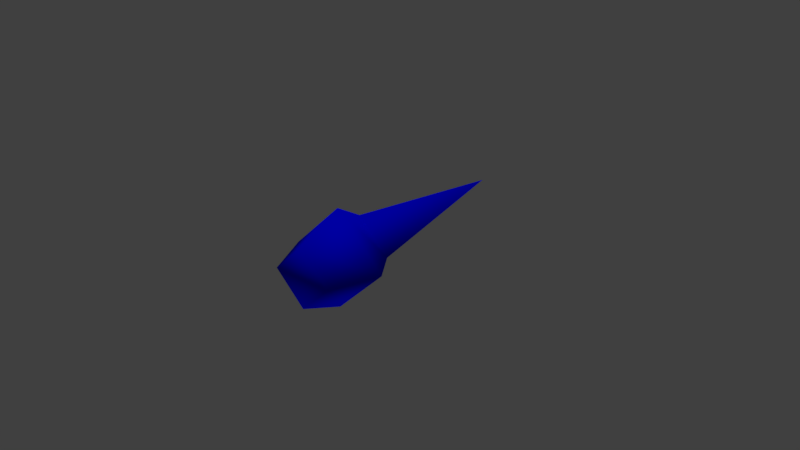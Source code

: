 # Source: pin_01_mockup.blend  (saved by Blender 2.78.0; exported with 4.5.12 LTS)
import bpy
from mathutils import Matrix  # noqa: F401  (used for matrix-valued properties, if any)

bpy.ops.wm.read_factory_settings(use_empty=True)
scene = bpy.context.scene
scene.name = 'Scene'

# ---- collections
col_collection_1 = bpy.data.collections.new('Collection 1'); scene.collection.children.link(col_collection_1)

# ---- materials (node trees are filled in below, after node groups)
mat_pin_02_material = bpy.data.materials.new('pin_02_material')
mat_pin_02_material.alpha_threshold = 0.0
mat_pin_02_material.use_transparent_shadow = False
mat_pin_02_material.diffuse_color = (0.0, 0.0, 1.0, 1.0)
mat_pin_02_material.roughness = 0.5
mat_pin_02_material.specular_intensity = 0.0

# ---- material node trees

# ---- world
world_world = bpy.data.worlds.new('World'); scene.world = world_world
world_world.color = (0.05088, 0.05088, 0.05088)
world_world.use_sun_shadow = False
world_world.sun_shadow_jitter_overblur = 0.0
world_world.cycles.sampling_method = 'MANUAL'

# ---- lights
light_hemi_001 = bpy.data.lights.new('Hemi.001', 'SUN')
light_hemi_001.transmission_factor = 0.0
light_hemi_001.angle = 0.1993
light_hemi_001.energy = 0.5
light_hemi_001.shadow_buffer_clip_start = 0.5
light_hemi_001.shadow_soft_size = 0.1
light_hemi_001.shadow_cascade_max_distance = 1000.0
light_hemi = bpy.data.lights.new('Hemi', 'SUN')
light_hemi.transmission_factor = 0.0
light_hemi.angle = 0.1993
light_hemi.energy = 1.0
light_hemi.shadow_buffer_clip_start = 0.5
light_hemi.shadow_soft_size = 0.1
light_hemi.shadow_cascade_max_distance = 1000.0

# ---- meshes
me_plane_001 = bpy.data.meshes.new('Plane.001')
me_plane_001.from_pydata([(4.143e-11, 7.501e-19, -1.716e-11), (4.143e-11, 7.501e-19, -1.716e-11), (4.143e-11, 7.501e-19, -1.716e-11), (4.143e-11, 7.501e-19, -1.716e-11), (-0.01001, -0.05851, -2.291e-10), (0.0, -0.05851, -0.01001), (0.0, -0.05851, 0.01001), (0.01001, -0.05851, -2.291e-10), (0.0, -0.06731, 0.01554), (-0.01554, -0.06731, -1.482e-10), (0.0, -0.06731, -0.01554), (0.01554, -0.06731, 7.831e-10), (0.0, -0.08196, 0.009481), (-0.009481, -0.08196, 6.086e-10), (4.657e-10, -0.08196, -0.009481), (0.009481, -0.08196, 1.429e-10)], [], [(0, 2, 3, 1), (4, 5, 10, 9), (3, 2, 6, 7), (0, 1, 5, 4), (1, 3, 7, 5), (2, 0, 4, 6), (10, 11, 15, 14), (5, 7, 11, 10), (6, 4, 9, 8), (7, 6, 8, 11), (13, 14, 15, 12), (8, 9, 13, 12), (11, 8, 12, 15), (9, 10, 14, 13)])
me_plane_001.polygons.foreach_set('use_smooth', [True] * 14)
me_plane_001.materials.append(mat_pin_02_material)
me_plane_001.use_remesh_preserve_volume = False
me_plane_001.use_remesh_preserve_attributes = False
me_plane_001.use_mirror_vertex_groups = False
me_plane_001.update()

# ---- objects
ob_plane_001 = bpy.data.objects.new('Plane.001', me_plane_001)
ob_bottom_light = bpy.data.objects.new('bottom_light', light_hemi_001)
ob_top_height = bpy.data.objects.new('top_height', light_hemi)

# ---- transforms, parenting, visibility, modifiers, constraints
ob_plane_001.location = (0.0, 0.0, 0.0)
ob_plane_001.lineart.crease_threshold = 0.0
ob_bottom_light.location = (0.0, 0.0, -100.0)
ob_bottom_light.rotation_euler = (0.0, 3.142, 0.0)
ob_bottom_light.hide_viewport = True
ob_bottom_light.hide_select = True
ob_bottom_light.lineart.crease_threshold = 0.0
ob_top_height.location = (0.0, 0.0, 100.0)
ob_top_height.hide_viewport = True
ob_top_height.hide_select = True
ob_top_height.lineart.crease_threshold = 0.0

# ---- collection membership
col_collection_1.objects.link(ob_plane_001)
col_collection_1.objects.link(ob_bottom_light)
col_collection_1.objects.link(ob_top_height)

# ---- scene / render settings (as saved in the file)
scene.frame_start = 1; scene.frame_end = 250; scene.frame_set(1)
scene.render.engine = 'BLENDER_EEVEE_NEXT'
scene.render.resolution_percentage = 50
scene.render.dither_intensity = 0.0
scene.cycles.use_denoising = False
scene.cycles.samples = 128
scene.cycles.sampling_pattern = 'TABULATED_SOBOL'
scene.cycles.light_sampling_threshold = 0.0
scene.cycles.use_adaptive_sampling = False
scene.cycles.use_light_tree = False
scene.cycles.blur_glossy = 0.0
scene.cycles.sample_clamp_indirect = 0.0
scene.view_settings.view_transform = 'Standard'
bpy.context.view_layer.update()

# ---- added for rendering (the .blend has no active camera): camera
cam_auto = bpy.data.cameras.new('AutoCamera')
cam_auto.lens = 50.0
cam_auto.sensor_width = 36.0
cam_auto.clip_end = 1000.0
ob_auto_camera = bpy.data.objects.new('AutoCamera', cam_auto)
scene.collection.objects.link(ob_auto_camera)
ob_auto_camera.location = (0.185045, -0.263032, 0.148036)
ob_auto_camera.rotation_euler = (1.09748, -7.21219e-08, 0.694738)
scene.camera = ob_auto_camera
bpy.context.view_layer.update()
